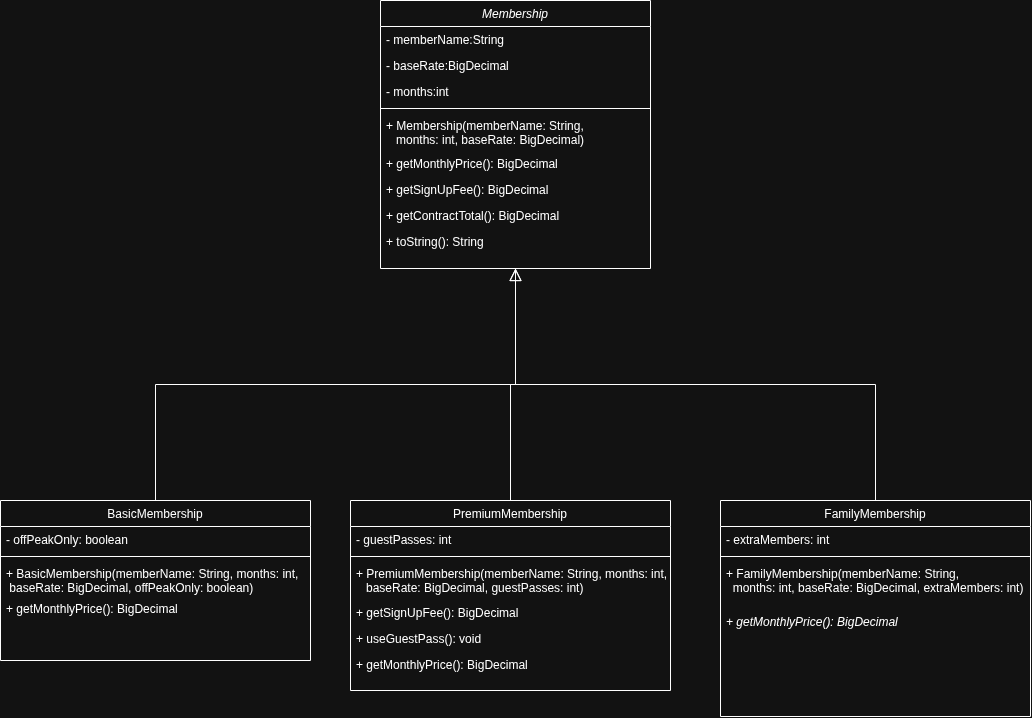

The diagram above was exported from draw.io. Its source (the exported page's mxGraphModel, read from the mxfile embedded in the PNG):
<mxGraphModel dx="2031" dy="2005" grid="1" gridSize="10" guides="1" tooltips="1" connect="1" arrows="1" fold="1" page="1" pageScale="1" pageWidth="827" pageHeight="1169" math="0" shadow="0">
  <root>
    <mxCell id="WIyWlLk6GJQsqaUBKTNV-0" />
    <mxCell id="WIyWlLk6GJQsqaUBKTNV-1" parent="WIyWlLk6GJQsqaUBKTNV-0" />
    <mxCell id="zkfFHV4jXpPFQw0GAbJ--0" parent="WIyWlLk6GJQsqaUBKTNV-1" style="swimlane;fontStyle=2;align=center;verticalAlign=top;childLayout=stackLayout;horizontal=1;startSize=26;horizontalStack=0;resizeParent=1;resizeLast=0;collapsible=1;marginBottom=0;rounded=0;shadow=0;strokeWidth=1;" value="Membership" vertex="1">
      <mxGeometry height="268" width="270" x="350" y="-140" as="geometry">
        <mxRectangle height="26" width="160" x="230" y="140" as="alternateBounds" />
      </mxGeometry>
    </mxCell>
    <mxCell id="zkfFHV4jXpPFQw0GAbJ--1" parent="zkfFHV4jXpPFQw0GAbJ--0" style="text;align=left;verticalAlign=top;spacingLeft=4;spacingRight=4;overflow=hidden;rotatable=0;points=[[0,0.5],[1,0.5]];portConstraint=eastwest;" value="- memberName:String" vertex="1">
      <mxGeometry height="26" width="270" y="26" as="geometry" />
    </mxCell>
    <mxCell id="zkfFHV4jXpPFQw0GAbJ--3" parent="zkfFHV4jXpPFQw0GAbJ--0" style="text;align=left;verticalAlign=top;spacingLeft=4;spacingRight=4;overflow=hidden;rotatable=0;points=[[0,0.5],[1,0.5]];portConstraint=eastwest;rounded=0;shadow=0;html=0;" value="- baseRate:BigDecimal" vertex="1">
      <mxGeometry height="26" width="270" y="52" as="geometry" />
    </mxCell>
    <mxCell id="zkfFHV4jXpPFQw0GAbJ--2" parent="zkfFHV4jXpPFQw0GAbJ--0" style="text;align=left;verticalAlign=top;spacingLeft=4;spacingRight=4;overflow=hidden;rotatable=0;points=[[0,0.5],[1,0.5]];portConstraint=eastwest;rounded=0;shadow=0;html=0;" value="- months:int" vertex="1">
      <mxGeometry height="26" width="270" y="78" as="geometry" />
    </mxCell>
    <mxCell id="zkfFHV4jXpPFQw0GAbJ--4" parent="zkfFHV4jXpPFQw0GAbJ--0" style="line;html=1;strokeWidth=1;align=left;verticalAlign=middle;spacingTop=-1;spacingLeft=3;spacingRight=3;rotatable=0;labelPosition=right;points=[];portConstraint=eastwest;" value="" vertex="1">
      <mxGeometry height="8" width="270" y="104" as="geometry" />
    </mxCell>
    <mxCell id="zkfFHV4jXpPFQw0GAbJ--5" parent="zkfFHV4jXpPFQw0GAbJ--0" style="text;align=left;verticalAlign=top;spacingLeft=4;spacingRight=4;overflow=hidden;rotatable=0;points=[[0,0.5],[1,0.5]];portConstraint=eastwest;" value="+ Membership(memberName: String, &#10;   months: int, baseRate: BigDecimal)" vertex="1">
      <mxGeometry height="38" width="270" y="112" as="geometry" />
    </mxCell>
    <mxCell id="xz04vs1mn4LCBrKS2fA1-0" parent="zkfFHV4jXpPFQw0GAbJ--0" style="text;align=left;verticalAlign=top;spacingLeft=4;spacingRight=4;overflow=hidden;rotatable=0;points=[[0,0.5],[1,0.5]];portConstraint=eastwest;" value="+ getMonthlyPrice(): BigDecimal " vertex="1">
      <mxGeometry height="26" width="270" y="150" as="geometry" />
    </mxCell>
    <mxCell id="xz04vs1mn4LCBrKS2fA1-1" parent="zkfFHV4jXpPFQw0GAbJ--0" style="text;align=left;verticalAlign=top;spacingLeft=4;spacingRight=4;overflow=hidden;rotatable=0;points=[[0,0.5],[1,0.5]];portConstraint=eastwest;" value="+ getSignUpFee(): BigDecimal&#10;" vertex="1">
      <mxGeometry height="26" width="270" y="176" as="geometry" />
    </mxCell>
    <mxCell id="xz04vs1mn4LCBrKS2fA1-3" parent="zkfFHV4jXpPFQw0GAbJ--0" style="text;align=left;verticalAlign=top;spacingLeft=4;spacingRight=4;overflow=hidden;rotatable=0;points=[[0,0.5],[1,0.5]];portConstraint=eastwest;" value="+ getContractTotal(): BigDecimal " vertex="1">
      <mxGeometry height="26" width="270" y="202" as="geometry" />
    </mxCell>
    <mxCell id="xz04vs1mn4LCBrKS2fA1-4" parent="zkfFHV4jXpPFQw0GAbJ--0" style="text;align=left;verticalAlign=top;spacingLeft=4;spacingRight=4;overflow=hidden;rotatable=0;points=[[0,0.5],[1,0.5]];portConstraint=eastwest;" value="+ toString(): String&#10;&#10;" vertex="1">
      <mxGeometry height="26" width="270" y="228" as="geometry" />
    </mxCell>
    <mxCell id="zkfFHV4jXpPFQw0GAbJ--6" parent="WIyWlLk6GJQsqaUBKTNV-1" style="swimlane;fontStyle=0;align=center;verticalAlign=top;childLayout=stackLayout;horizontal=1;startSize=26;horizontalStack=0;resizeParent=1;resizeLast=0;collapsible=1;marginBottom=0;rounded=0;shadow=0;strokeWidth=1;" value="BasicMembership" vertex="1">
      <mxGeometry height="160" width="310" x="-30" y="360" as="geometry">
        <mxRectangle height="26" width="160" x="130" y="380" as="alternateBounds" />
      </mxGeometry>
    </mxCell>
    <mxCell id="zkfFHV4jXpPFQw0GAbJ--7" parent="zkfFHV4jXpPFQw0GAbJ--6" style="text;align=left;verticalAlign=top;spacingLeft=4;spacingRight=4;overflow=hidden;rotatable=0;points=[[0,0.5],[1,0.5]];portConstraint=eastwest;" value="- offPeakOnly: boolean&#10;&#10;" vertex="1">
      <mxGeometry height="26" width="310" y="26" as="geometry" />
    </mxCell>
    <mxCell id="zkfFHV4jXpPFQw0GAbJ--9" parent="zkfFHV4jXpPFQw0GAbJ--6" style="line;html=1;strokeWidth=1;align=left;verticalAlign=middle;spacingTop=-1;spacingLeft=3;spacingRight=3;rotatable=0;labelPosition=right;points=[];portConstraint=eastwest;" value="" vertex="1">
      <mxGeometry height="8" width="310" y="52" as="geometry" />
    </mxCell>
    <mxCell id="zkfFHV4jXpPFQw0GAbJ--11" parent="zkfFHV4jXpPFQw0GAbJ--6" style="text;align=left;verticalAlign=top;spacingLeft=4;spacingRight=4;overflow=hidden;rotatable=0;points=[[0,0.5],[1,0.5]];portConstraint=eastwest;" value="+ BasicMembership(memberName: String, months: int,&#10; baseRate: BigDecimal, offPeakOnly: boolean)" vertex="1">
      <mxGeometry height="35" width="310" y="60" as="geometry" />
    </mxCell>
    <mxCell id="xz04vs1mn4LCBrKS2fA1-9" parent="zkfFHV4jXpPFQw0GAbJ--6" style="text;align=left;verticalAlign=top;spacingLeft=4;spacingRight=4;overflow=hidden;rotatable=0;points=[[0,0.5],[1,0.5]];portConstraint=eastwest;" value="+ getMonthlyPrice(): BigDecimal&#10;&#10;" vertex="1">
      <mxGeometry height="26" width="310" y="95" as="geometry" />
    </mxCell>
    <mxCell id="zkfFHV4jXpPFQw0GAbJ--12" edge="1" parent="WIyWlLk6GJQsqaUBKTNV-1" source="zkfFHV4jXpPFQw0GAbJ--6" style="endArrow=block;endSize=10;endFill=0;shadow=0;strokeWidth=1;rounded=0;curved=0;edgeStyle=elbowEdgeStyle;elbow=vertical;" target="zkfFHV4jXpPFQw0GAbJ--0" value="">
      <mxGeometry relative="1" width="160" as="geometry">
        <mxPoint x="200" y="203" as="sourcePoint" />
        <mxPoint x="200" y="203" as="targetPoint" />
      </mxGeometry>
    </mxCell>
    <mxCell id="zkfFHV4jXpPFQw0GAbJ--13" parent="WIyWlLk6GJQsqaUBKTNV-1" style="swimlane;fontStyle=0;align=center;verticalAlign=top;childLayout=stackLayout;horizontal=1;startSize=26;horizontalStack=0;resizeParent=1;resizeLast=0;collapsible=1;marginBottom=0;rounded=0;shadow=0;strokeWidth=1;" value="PremiumMembership" vertex="1">
      <mxGeometry height="190" width="320" x="320" y="360" as="geometry">
        <mxRectangle height="26" width="170" x="340" y="380" as="alternateBounds" />
      </mxGeometry>
    </mxCell>
    <mxCell id="zkfFHV4jXpPFQw0GAbJ--14" parent="zkfFHV4jXpPFQw0GAbJ--13" style="text;align=left;verticalAlign=top;spacingLeft=4;spacingRight=4;overflow=hidden;rotatable=0;points=[[0,0.5],[1,0.5]];portConstraint=eastwest;" value="- guestPasses: int" vertex="1">
      <mxGeometry height="26" width="320" y="26" as="geometry" />
    </mxCell>
    <mxCell id="zkfFHV4jXpPFQw0GAbJ--15" parent="zkfFHV4jXpPFQw0GAbJ--13" style="line;html=1;strokeWidth=1;align=left;verticalAlign=middle;spacingTop=-1;spacingLeft=3;spacingRight=3;rotatable=0;labelPosition=right;points=[];portConstraint=eastwest;" value="" vertex="1">
      <mxGeometry height="8" width="320" y="52" as="geometry" />
    </mxCell>
    <mxCell id="xz04vs1mn4LCBrKS2fA1-5" parent="zkfFHV4jXpPFQw0GAbJ--13" style="text;align=left;verticalAlign=top;spacingLeft=4;spacingRight=4;overflow=hidden;rotatable=0;points=[[0,0.5],[1,0.5]];portConstraint=eastwest;" value="+ PremiumMembership(memberName: String, months: int, &#10;   baseRate: BigDecimal, guestPasses: int)&#10;" vertex="1">
      <mxGeometry height="39" width="320" y="60" as="geometry" />
    </mxCell>
    <mxCell id="xz04vs1mn4LCBrKS2fA1-6" parent="zkfFHV4jXpPFQw0GAbJ--13" style="text;align=left;verticalAlign=top;spacingLeft=4;spacingRight=4;overflow=hidden;rotatable=0;points=[[0,0.5],[1,0.5]];portConstraint=eastwest;" value="+ getSignUpFee(): BigDecimal" vertex="1">
      <mxGeometry height="26" width="320" y="99" as="geometry" />
    </mxCell>
    <mxCell id="xz04vs1mn4LCBrKS2fA1-7" parent="zkfFHV4jXpPFQw0GAbJ--13" style="text;align=left;verticalAlign=top;spacingLeft=4;spacingRight=4;overflow=hidden;rotatable=0;points=[[0,0.5],[1,0.5]];portConstraint=eastwest;" value="+ useGuestPass(): void&#10;&#10;" vertex="1">
      <mxGeometry height="26" width="320" y="125" as="geometry" />
    </mxCell>
    <mxCell id="xz04vs1mn4LCBrKS2fA1-8" parent="zkfFHV4jXpPFQw0GAbJ--13" style="text;align=left;verticalAlign=top;spacingLeft=4;spacingRight=4;overflow=hidden;rotatable=0;points=[[0,0.5],[1,0.5]];portConstraint=eastwest;" value="+ getMonthlyPrice(): BigDecimal&#10;" vertex="1">
      <mxGeometry height="26" width="320" y="151" as="geometry" />
    </mxCell>
    <mxCell id="zkfFHV4jXpPFQw0GAbJ--16" edge="1" parent="WIyWlLk6GJQsqaUBKTNV-1" source="zkfFHV4jXpPFQw0GAbJ--13" style="endArrow=block;endSize=10;endFill=0;shadow=0;strokeWidth=1;rounded=0;curved=0;edgeStyle=elbowEdgeStyle;elbow=vertical;" target="zkfFHV4jXpPFQw0GAbJ--0" value="">
      <mxGeometry relative="1" width="160" as="geometry">
        <mxPoint x="210" y="373" as="sourcePoint" />
        <mxPoint x="310" y="271" as="targetPoint" />
      </mxGeometry>
    </mxCell>
    <mxCell id="zkfFHV4jXpPFQw0GAbJ--17" parent="WIyWlLk6GJQsqaUBKTNV-1" style="swimlane;fontStyle=0;align=center;verticalAlign=top;childLayout=stackLayout;horizontal=1;startSize=26;horizontalStack=0;resizeParent=1;resizeLast=0;collapsible=1;marginBottom=0;rounded=0;shadow=0;strokeWidth=1;" value="FamilyMembership" vertex="1">
      <mxGeometry height="216" width="310" x="690" y="360" as="geometry">
        <mxRectangle height="26" width="160" x="550" y="140" as="alternateBounds" />
      </mxGeometry>
    </mxCell>
    <mxCell id="zkfFHV4jXpPFQw0GAbJ--20" parent="zkfFHV4jXpPFQw0GAbJ--17" style="text;align=left;verticalAlign=top;spacingLeft=4;spacingRight=4;overflow=hidden;rotatable=0;points=[[0,0.5],[1,0.5]];portConstraint=eastwest;rounded=0;shadow=0;html=0;" value="- extraMembers: int" vertex="1">
      <mxGeometry height="26" width="310" y="26" as="geometry" />
    </mxCell>
    <mxCell id="zkfFHV4jXpPFQw0GAbJ--23" parent="zkfFHV4jXpPFQw0GAbJ--17" style="line;html=1;strokeWidth=1;align=left;verticalAlign=middle;spacingTop=-1;spacingLeft=3;spacingRight=3;rotatable=0;labelPosition=right;points=[];portConstraint=eastwest;" value="" vertex="1">
      <mxGeometry height="8" width="310" y="52" as="geometry" />
    </mxCell>
    <mxCell id="zkfFHV4jXpPFQw0GAbJ--24" parent="zkfFHV4jXpPFQw0GAbJ--17" style="text;align=left;verticalAlign=top;spacingLeft=4;spacingRight=4;overflow=hidden;rotatable=0;points=[[0,0.5],[1,0.5]];portConstraint=eastwest;" value="+ FamilyMembership(memberName: String, &#10;  months: int, baseRate: BigDecimal, extraMembers: int)" vertex="1">
      <mxGeometry height="48" width="310" y="60" as="geometry" />
    </mxCell>
    <mxCell id="zkfFHV4jXpPFQw0GAbJ--25" parent="zkfFHV4jXpPFQw0GAbJ--17" style="text;align=left;verticalAlign=top;spacingLeft=4;spacingRight=4;overflow=hidden;rotatable=0;points=[[0,0.5],[1,0.5]];portConstraint=eastwest;fontStyle=2" value="+ getMonthlyPrice(): BigDecimal&#10;&#10;" vertex="1">
      <mxGeometry height="26" width="310" y="108" as="geometry" />
    </mxCell>
    <mxCell id="zkfFHV4jXpPFQw0GAbJ--26" edge="1" parent="WIyWlLk6GJQsqaUBKTNV-1" source="zkfFHV4jXpPFQw0GAbJ--0" style="endArrow=none;shadow=0;strokeWidth=1;rounded=0;curved=0;endFill=0;edgeStyle=elbowEdgeStyle;elbow=vertical;" target="zkfFHV4jXpPFQw0GAbJ--17" value="">
      <mxGeometry relative="1" x="0.5" y="41" as="geometry">
        <mxPoint x="-40" y="32" as="offset" />
        <mxPoint x="380" y="192" as="sourcePoint" />
        <mxPoint x="540" y="192" as="targetPoint" />
      </mxGeometry>
    </mxCell>
  </root>
</mxGraphModel>